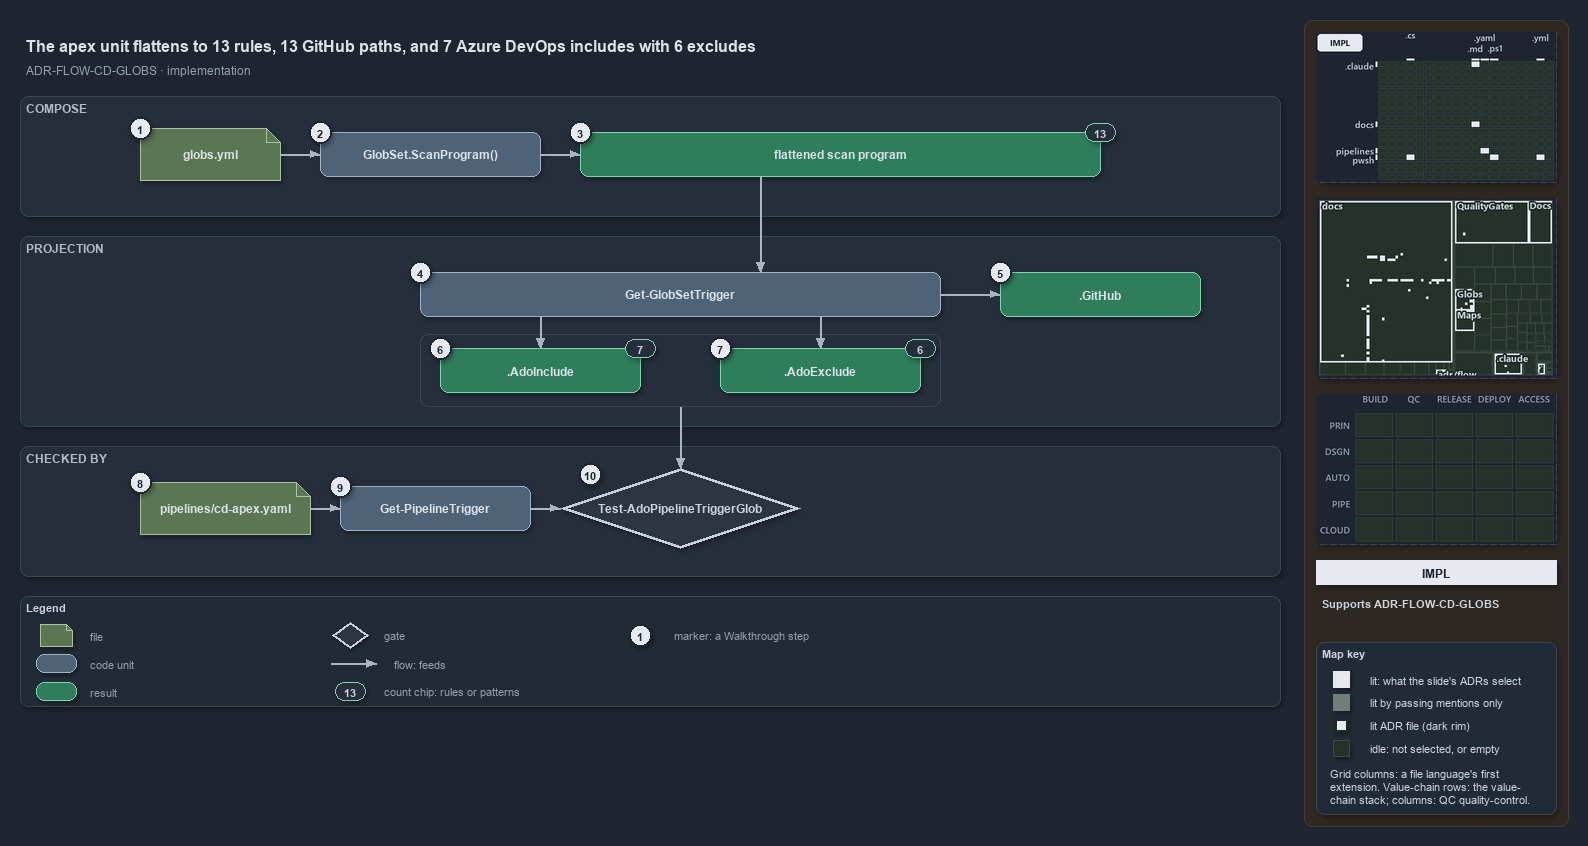

The diagram above was exported from draw.io. Its source (the exported page's mxGraphModel, read from the mxfile embedded in the PNG):
<mxGraphModel dx="1024" dy="768" grid="0" gridSize="10" guides="1" tooltips="1" connect="1" arrows="1" fold="1" page="1" pageScale="1" pageWidth="1572" pageHeight="720" background="#1E2430" math="0" shadow="1">
  <root>
    <mxCell id="0" />
    <mxCell id="1" parent="0" />
    <mxCell id="sidebar-bg" value="" style="rounded=1;arcSize=2;html=1;fillColor=#2E2823;strokeColor=#453C33;shadow=0;" vertex="1" parent="1">
      <mxGeometry x="1304" y="4" width="264" height="806" as="geometry" />
    </mxCell>
    <mxCell id="title" value="The apex unit flattens to 13 rules, 13 GitHub paths, and 7 Azure DevOps includes with 6 excludes" style="text;html=1;align=left;verticalAlign=middle;fontSize=16;fontStyle=1;fontColor=#DDE2E9;" vertex="1" parent="1">
      <mxGeometry x="20" y="14" width="1260" height="30" as="geometry" />
    </mxCell>
    <mxCell id="subtitle" value="ADR-FLOW-CD-GLOBS &amp;#183; implementation" style="text;html=1;align=left;verticalAlign=middle;fontSize=12;fontColor=#949FAE;" vertex="1" parent="1">
      <mxGeometry x="20" y="44" width="1240" height="20" as="geometry" />
    </mxCell>
    <mxCell id="band-compose" value="COMPOSE" style="rounded=1;html=1;arcSize=3;fillColor=#262E3B;strokeColor=#3A4555;verticalAlign=top;align=left;spacingLeft=8;fontStyle=1;fontSize=12;fontColor=#B0BAC7;" vertex="1" parent="1">
      <mxGeometry x="20" y="80" width="1260" height="120" as="geometry" />
    </mxCell>
    <mxCell id="band-projection" value="PROJECTION" style="rounded=1;html=1;arcSize=3;fillColor=#262E3B;strokeColor=#3A4555;verticalAlign=top;align=left;spacingLeft=8;fontStyle=1;fontSize=12;fontColor=#B0BAC7;" vertex="1" parent="1">
      <mxGeometry x="20" y="220" width="1260" height="190" as="geometry" />
    </mxCell>
    <mxCell id="band-checked" value="CHECKED BY" style="rounded=1;html=1;arcSize=3;fillColor=#262E3B;strokeColor=#3A4555;verticalAlign=top;align=left;spacingLeft=8;fontStyle=1;fontSize=12;fontColor=#B0BAC7;" vertex="1" parent="1">
      <mxGeometry x="20" y="430" width="1260" height="130" as="geometry" />
    </mxCell>
    <mxCell id="f-globs" value="&lt;b&gt;globs.yml&lt;/b&gt;" style="shape=note;size=14;whiteSpace=wrap;html=1;fillColor=#5B7653;strokeColor=#A9C29F;fontColor=#DDE2E9;fontSize=12;" vertex="1" parent="1">
      <mxGeometry x="140" y="112" width="140" height="52" as="geometry" />
    </mxCell>
    <mxCell id="c-scan" value="&lt;b&gt;GlobSet.ScanProgram()&lt;/b&gt;" style="rounded=1;whiteSpace=wrap;html=1;arcSize=20;fillColor=#4E6378;strokeColor=#9FB3C8;fontColor=#DDE2E9;fontSize=12;" vertex="1" parent="1">
      <mxGeometry x="320" y="116" width="220" height="44" as="geometry" />
    </mxCell>
    <mxCell id="r-program" value="&lt;b&gt;flattened scan program&lt;/b&gt;" style="rounded=1;whiteSpace=wrap;html=1;arcSize=20;fillColor=#2E7D5B;strokeColor=#7FD3AE;fontColor=#DDE2E9;fontSize=12;" vertex="1" parent="1">
      <mxGeometry x="580" y="116" width="520" height="44" as="geometry" />
    </mxCell>
    <mxCell id="n-program" value="13" style="rounded=1;arcSize=50;whiteSpace=wrap;html=1;fillColor=#262E3B;strokeColor=#7FD3AE;fontColor=#CDD3DC;fontStyle=1;fontSize=11;" vertex="1" parent="1">
      <mxGeometry x="1085" y="107" width="30" height="18" as="geometry" />
    </mxCell>
    <mxCell id="e-globs-scan" value="" style="edgeStyle=orthogonalEdgeStyle;rounded=1;html=1;fontSize=10;fontColor=#CDD3DC;endArrow=block;strokeColor=#AAB4C3;shadow=0;" edge="1" parent="1" source="f-globs" target="c-scan">
      <mxGeometry relative="1" as="geometry" />
    </mxCell>
    <mxCell id="e-scan-program" value="" style="edgeStyle=orthogonalEdgeStyle;rounded=1;html=1;fontSize=10;fontColor=#CDD3DC;endArrow=block;strokeColor=#AAB4C3;shadow=0;" edge="1" parent="1" source="c-scan" target="r-program">
      <mxGeometry relative="1" as="geometry" />
    </mxCell>
    <mxCell id="c-trigger" value="&lt;b&gt;Get-GlobSetTrigger&lt;/b&gt;" style="rounded=1;whiteSpace=wrap;html=1;arcSize=20;fillColor=#4E6378;strokeColor=#9FB3C8;fontColor=#DDE2E9;fontSize=12;" vertex="1" parent="1">
      <mxGeometry x="420" y="256" width="520" height="44" as="geometry" />
    </mxCell>
    <mxCell id="p-program-bottom" value="" style="text;html=1;strokeColor=none;fillColor=none;" vertex="1" parent="1">
      <mxGeometry x="760" y="160" width="1" height="1" as="geometry" />
    </mxCell>
    <mxCell id="p-trigger-top" value="" style="text;html=1;strokeColor=none;fillColor=none;" vertex="1" parent="1">
      <mxGeometry x="760" y="256" width="1" height="1" as="geometry" />
    </mxCell>
    <mxCell id="e-program-trigger" value="" style="edgeStyle=orthogonalEdgeStyle;rounded=1;html=1;fontSize=10;fontColor=#CDD3DC;endArrow=block;strokeColor=#AAB4C3;shadow=0;" edge="1" parent="1" source="p-program-bottom" target="p-trigger-top">
      <mxGeometry relative="1" as="geometry" />
    </mxCell>
    <mxCell id="r-github" value="&lt;b&gt;.GitHub&lt;/b&gt;" style="rounded=1;whiteSpace=wrap;html=1;arcSize=20;fillColor=#2E7D5B;strokeColor=#7FD3AE;fontColor=#DDE2E9;fontSize=12;" vertex="1" parent="1">
      <mxGeometry x="1000" y="256" width="200" height="44" as="geometry" />
    </mxCell>
    <mxCell id="e-trigger-github" value="" style="edgeStyle=orthogonalEdgeStyle;rounded=1;html=1;fontSize=10;fontColor=#CDD3DC;endArrow=block;strokeColor=#AAB4C3;shadow=0;" edge="1" parent="1" source="c-trigger" target="r-github">
      <mxGeometry relative="1" as="geometry" />
    </mxCell>
    <mxCell id="frame-ado" value="" style="rounded=1;html=1;arcSize=6;fillColor=none;strokeColor=#3A4555;strokeWidth=1;" vertex="1" parent="1">
      <mxGeometry x="420" y="318" width="520" height="72" as="geometry" />
    </mxCell>
    <mxCell id="r-include" value="&lt;b&gt;.AdoInclude&lt;/b&gt;" style="rounded=1;whiteSpace=wrap;html=1;arcSize=20;fillColor=#2E7D5B;strokeColor=#7FD3AE;fontColor=#DDE2E9;fontSize=12;" vertex="1" parent="1">
      <mxGeometry x="440" y="332" width="200" height="44" as="geometry" />
    </mxCell>
    <mxCell id="r-exclude" value="&lt;b&gt;.AdoExclude&lt;/b&gt;" style="rounded=1;whiteSpace=wrap;html=1;arcSize=20;fillColor=#2E7D5B;strokeColor=#7FD3AE;fontColor=#DDE2E9;fontSize=12;" vertex="1" parent="1">
      <mxGeometry x="720" y="332" width="200" height="44" as="geometry" />
    </mxCell>
    <mxCell id="n-include" value="7" style="rounded=1;arcSize=50;whiteSpace=wrap;html=1;fillColor=#262E3B;strokeColor=#7FD3AE;fontColor=#CDD3DC;fontStyle=1;fontSize=11;" vertex="1" parent="1">
      <mxGeometry x="625" y="323" width="30" height="18" as="geometry" />
    </mxCell>
    <mxCell id="n-exclude" value="6" style="rounded=1;arcSize=50;whiteSpace=wrap;html=1;fillColor=#262E3B;strokeColor=#7FD3AE;fontColor=#CDD3DC;fontStyle=1;fontSize=11;" vertex="1" parent="1">
      <mxGeometry x="905" y="323" width="30" height="18" as="geometry" />
    </mxCell>
    <mxCell id="p-trigger-b1" value="" style="text;html=1;strokeColor=none;fillColor=none;" vertex="1" parent="1">
      <mxGeometry x="540" y="300" width="1" height="1" as="geometry" />
    </mxCell>
    <mxCell id="p-trigger-b2" value="" style="text;html=1;strokeColor=none;fillColor=none;" vertex="1" parent="1">
      <mxGeometry x="820" y="300" width="1" height="1" as="geometry" />
    </mxCell>
    <mxCell id="p-include-top" value="" style="text;html=1;strokeColor=none;fillColor=none;" vertex="1" parent="1">
      <mxGeometry x="540" y="332" width="1" height="1" as="geometry" />
    </mxCell>
    <mxCell id="p-exclude-top" value="" style="text;html=1;strokeColor=none;fillColor=none;" vertex="1" parent="1">
      <mxGeometry x="820" y="332" width="1" height="1" as="geometry" />
    </mxCell>
    <mxCell id="e-trigger-include" value="" style="edgeStyle=orthogonalEdgeStyle;rounded=1;html=1;fontSize=10;fontColor=#CDD3DC;endArrow=block;strokeColor=#AAB4C3;shadow=0;" edge="1" parent="1" source="p-trigger-b1" target="p-include-top">
      <mxGeometry relative="1" as="geometry" />
    </mxCell>
    <mxCell id="e-trigger-exclude" value="" style="edgeStyle=orthogonalEdgeStyle;rounded=1;html=1;fontSize=10;fontColor=#CDD3DC;endArrow=block;strokeColor=#AAB4C3;shadow=0;" edge="1" parent="1" source="p-trigger-b2" target="p-exclude-top">
      <mxGeometry relative="1" as="geometry" />
    </mxCell>
    <mxCell id="f-pipeline" value="&lt;b&gt;pipelines/cd-apex.yaml&lt;/b&gt;" style="shape=note;size=14;whiteSpace=wrap;html=1;fillColor=#5B7653;strokeColor=#A9C29F;fontColor=#DDE2E9;fontSize=12;" vertex="1" parent="1">
      <mxGeometry x="140" y="466" width="170" height="52" as="geometry" />
    </mxCell>
    <mxCell id="c-read" value="&lt;b&gt;Get-PipelineTrigger&lt;/b&gt;" style="rounded=1;whiteSpace=wrap;html=1;arcSize=20;fillColor=#4E6378;strokeColor=#9FB3C8;fontColor=#DDE2E9;fontSize=12;" vertex="1" parent="1">
      <mxGeometry x="340" y="470" width="190" height="44" as="geometry" />
    </mxCell>
    <mxCell id="g-ado" value="&lt;b&gt;Test-AdoPipelineTriggerGlob&lt;/b&gt;" style="rhombus;whiteSpace=wrap;html=1;fillColor=#2C3542;strokeColor=#C7D0DB;strokeWidth=3;fontColor=#CDD3DC;fontSize=12;" vertex="1" parent="1">
      <mxGeometry x="560" y="452" width="240" height="80" as="geometry" />
    </mxCell>
    <mxCell id="e-pipeline-read" value="" style="edgeStyle=orthogonalEdgeStyle;rounded=1;html=1;fontSize=10;fontColor=#CDD3DC;endArrow=block;strokeColor=#AAB4C3;shadow=0;" edge="1" parent="1" source="f-pipeline" target="c-read">
      <mxGeometry relative="1" as="geometry" />
    </mxCell>
    <mxCell id="e-read-gate" value="" style="edgeStyle=orthogonalEdgeStyle;rounded=1;html=1;fontSize=10;fontColor=#CDD3DC;endArrow=block;strokeColor=#AAB4C3;shadow=0;" edge="1" parent="1" source="c-read" target="g-ado">
      <mxGeometry relative="1" as="geometry" />
    </mxCell>
    <mxCell id="p-frame-bottom" value="" style="text;html=1;strokeColor=none;fillColor=none;" vertex="1" parent="1">
      <mxGeometry x="680" y="390" width="1" height="1" as="geometry" />
    </mxCell>
    <mxCell id="p-gate-top" value="" style="text;html=1;strokeColor=none;fillColor=none;" vertex="1" parent="1">
      <mxGeometry x="680" y="452" width="1" height="1" as="geometry" />
    </mxCell>
    <mxCell id="e-frame-gate" value="" style="edgeStyle=orthogonalEdgeStyle;rounded=1;html=1;fontSize=10;fontColor=#CDD3DC;endArrow=block;strokeColor=#AAB4C3;shadow=0;" edge="1" parent="1" source="p-frame-bottom" target="p-gate-top">
      <mxGeometry relative="1" as="geometry" />
    </mxCell>
    <mxCell id="mark-1" value="1" style="ellipse;html=1;fillColor=#E6EAF0;strokeColor=#1E2430;strokeWidth=2;fontColor=#1E2430;fontStyle=1;fontSize=11;" vertex="1" parent="1">
      <mxGeometry x="129" y="101" width="22" height="22" as="geometry" />
    </mxCell>
    <mxCell id="mark-2" value="2" style="ellipse;html=1;fillColor=#E6EAF0;strokeColor=#1E2430;strokeWidth=2;fontColor=#1E2430;fontStyle=1;fontSize=11;" vertex="1" parent="1">
      <mxGeometry x="309" y="105" width="22" height="22" as="geometry" />
    </mxCell>
    <mxCell id="mark-3" value="3" style="ellipse;html=1;fillColor=#E6EAF0;strokeColor=#1E2430;strokeWidth=2;fontColor=#1E2430;fontStyle=1;fontSize=11;" vertex="1" parent="1">
      <mxGeometry x="569" y="105" width="22" height="22" as="geometry" />
    </mxCell>
    <mxCell id="mark-4" value="4" style="ellipse;html=1;fillColor=#E6EAF0;strokeColor=#1E2430;strokeWidth=2;fontColor=#1E2430;fontStyle=1;fontSize=11;" vertex="1" parent="1">
      <mxGeometry x="409" y="245" width="22" height="22" as="geometry" />
    </mxCell>
    <mxCell id="mark-5" value="5" style="ellipse;html=1;fillColor=#E6EAF0;strokeColor=#1E2430;strokeWidth=2;fontColor=#1E2430;fontStyle=1;fontSize=11;" vertex="1" parent="1">
      <mxGeometry x="989" y="245" width="22" height="22" as="geometry" />
    </mxCell>
    <mxCell id="mark-6" value="6" style="ellipse;html=1;fillColor=#E6EAF0;strokeColor=#1E2430;strokeWidth=2;fontColor=#1E2430;fontStyle=1;fontSize=11;" vertex="1" parent="1">
      <mxGeometry x="429" y="321" width="22" height="22" as="geometry" />
    </mxCell>
    <mxCell id="mark-7" value="7" style="ellipse;html=1;fillColor=#E6EAF0;strokeColor=#1E2430;strokeWidth=2;fontColor=#1E2430;fontStyle=1;fontSize=11;" vertex="1" parent="1">
      <mxGeometry x="709" y="321" width="22" height="22" as="geometry" />
    </mxCell>
    <mxCell id="mark-8" value="8" style="ellipse;html=1;fillColor=#E6EAF0;strokeColor=#1E2430;strokeWidth=2;fontColor=#1E2430;fontStyle=1;fontSize=11;" vertex="1" parent="1">
      <mxGeometry x="129" y="455" width="22" height="22" as="geometry" />
    </mxCell>
    <mxCell id="mark-9" value="9" style="ellipse;html=1;fillColor=#E6EAF0;strokeColor=#1E2430;strokeWidth=2;fontColor=#1E2430;fontStyle=1;fontSize=11;" vertex="1" parent="1">
      <mxGeometry x="329" y="459" width="22" height="22" as="geometry" />
    </mxCell>
    <mxCell id="mark-10" value="10" style="ellipse;html=1;fillColor=#E6EAF0;strokeColor=#1E2430;strokeWidth=2;fontColor=#1E2430;fontStyle=1;fontSize=11;" vertex="1" parent="1">
      <mxGeometry x="579" y="447" width="22" height="22" as="geometry" />
    </mxCell>
    <mxCell id="legend" value="&lt;b&gt;Legend&lt;/b&gt;" style="rounded=1;whiteSpace=wrap;html=1;arcSize=6;fillColor=#222A36;strokeColor=#3A4555;align=left;verticalAlign=top;spacing=8;fontSize=11;fontColor=#CDD3DC;" vertex="1" parent="1">
      <mxGeometry x="20" y="580" width="1260" height="110" as="geometry" />
    </mxCell>
    <mxCell id="lg-0" value="" style="shape=note;size=6;html=1;fillColor=#5B7653;strokeColor=#A9C29F;" vertex="1" parent="1">
      <mxGeometry x="40" y="608" width="32" height="22" as="geometry" />
    </mxCell>
    <mxCell id="lg-0-t" value="file" style="text;html=1;align=left;verticalAlign=middle;fontSize=11;fontColor=#949FAE;" vertex="1" parent="1">
      <mxGeometry x="84" y="609" width="270" height="20" as="geometry" />
    </mxCell>
    <mxCell id="lg-1" value="" style="rounded=1;html=1;arcSize=20;fillColor=#4E6378;strokeColor=#9FB3C8;" vertex="1" parent="1">
      <mxGeometry x="36" y="638" width="40" height="18" as="geometry" />
    </mxCell>
    <mxCell id="lg-1-t" value="code unit" style="text;html=1;align=left;verticalAlign=middle;fontSize=11;fontColor=#949FAE;" vertex="1" parent="1">
      <mxGeometry x="84" y="637" width="270" height="20" as="geometry" />
    </mxCell>
    <mxCell id="lg-2" value="" style="rounded=1;html=1;arcSize=20;fillColor=#2E7D5B;strokeColor=#7FD3AE;" vertex="1" parent="1">
      <mxGeometry x="36" y="666" width="40" height="18" as="geometry" />
    </mxCell>
    <mxCell id="lg-2-t" value="result" style="text;html=1;align=left;verticalAlign=middle;fontSize=11;fontColor=#949FAE;" vertex="1" parent="1">
      <mxGeometry x="84" y="665" width="270" height="20" as="geometry" />
    </mxCell>
    <mxCell id="lg-3" value="" style="rhombus;html=1;fillColor=#2C3542;strokeColor=#C7D0DB;strokeWidth=2;fontColor=#CDD3DC;" vertex="1" parent="1">
      <mxGeometry x="332" y="606" width="36" height="26" as="geometry" />
    </mxCell>
    <mxCell id="lg-3-t" value="gate" style="text;html=1;align=left;verticalAlign=middle;fontSize=11;fontColor=#949FAE;" vertex="1" parent="1">
      <mxGeometry x="378" y="609" width="270" height="20" as="geometry" />
    </mxCell>
    <mxCell id="lg-4-a" value="" style="text;html=1;strokeColor=none;fillColor=none;" vertex="1" parent="1">
      <mxGeometry x="330" y="647" width="1" height="1" as="geometry" />
    </mxCell>
    <mxCell id="lg-4-b" value="" style="text;html=1;strokeColor=none;fillColor=none;" vertex="1" parent="1">
      <mxGeometry x="376" y="647" width="1" height="1" as="geometry" />
    </mxCell>
    <mxCell id="lg-4" value="" style="edgeStyle=orthogonalEdgeStyle;rounded=1;html=1;fontSize=10;fontColor=#CDD3DC;endArrow=block;strokeColor=#AAB4C3;shadow=0;" edge="1" parent="1" source="lg-4-a" target="lg-4-b">
      <mxGeometry relative="1" as="geometry" />
    </mxCell>
    <mxCell id="lg-4-t" value="flow: feeds" style="text;html=1;align=left;verticalAlign=middle;fontSize=11;fontColor=#949FAE;" vertex="1" parent="1">
      <mxGeometry x="388" y="637" width="260" height="20" as="geometry" />
    </mxCell>
    <mxCell id="lg-5" value="13" style="rounded=1;arcSize=50;whiteSpace=wrap;html=1;fillColor=#262E3B;strokeColor=#7FD3AE;fontColor=#CDD3DC;fontStyle=1;fontSize=11;" vertex="1" parent="1">
      <mxGeometry x="335" y="666" width="30" height="18" as="geometry" />
    </mxCell>
    <mxCell id="lg-5-t" value="count chip: rules or patterns" style="text;html=1;align=left;verticalAlign=middle;fontSize=11;fontColor=#949FAE;" vertex="1" parent="1">
      <mxGeometry x="378" y="665" width="270" height="20" as="geometry" />
    </mxCell>
    <mxCell id="lg-6" value="1" style="ellipse;html=1;fillColor=#E6EAF0;strokeColor=#1E2430;strokeWidth=2;fontColor=#1E2430;fontStyle=1;fontSize=11;" vertex="1" parent="1">
      <mxGeometry x="629" y="608" width="22" height="22" as="geometry" />
    </mxCell>
    <mxCell id="lg-6-t" value="marker: a Walkthrough step" style="text;html=1;align=left;verticalAlign=middle;fontSize=11;fontColor=#949FAE;" vertex="1" parent="1">
      <mxGeometry x="668" y="609" width="270" height="20" as="geometry" />
    </mxCell>
    <mxCell id="minimap-grid" value="" style="shape=image;imageAspect=0;rounded=1;arcSize=4;whiteSpace=wrap;html=1;fillColor=#262E3B;strokeColor=#3A4555;dashed=1;fontColor=#949FAE;fontSize=11;image=data:image/png,(base64 omitted: 10908 chars);" vertex="1" parent="1">
      <mxGeometry x="1316" y="16" width="240" height="150" as="geometry" />
    </mxCell>
    <mxCell id="minimap-tree" value="" style="shape=image;imageAspect=0;rounded=1;arcSize=4;whiteSpace=wrap;html=1;fillColor=#262E3B;strokeColor=#3A4555;dashed=1;fontColor=#949FAE;fontSize=11;image=data:image/png,(base64 omitted: 18172 chars);" vertex="1" parent="1">
      <mxGeometry x="1316" y="182" width="240" height="180" as="geometry" />
    </mxCell>
    <mxCell id="minimap-chain" value="" style="shape=image;imageAspect=0;rounded=1;arcSize=4;whiteSpace=wrap;html=1;fillColor=#262E3B;strokeColor=#3A4555;dashed=1;fontColor=#949FAE;fontSize=11;image=data:image/png,(base64 omitted: 11912 chars);" vertex="1" parent="1">
      <mxGeometry x="1316" y="378" width="240" height="150" as="geometry" />
    </mxCell>
    <mxCell id="lens-badge" value="IMPL" style="rounded=0;whiteSpace=wrap;html=1;align=center;verticalAlign=middle;fontSize=12;fontStyle=1;fontColor=#1E2430;fillColor=#E6EAF0;strokeColor=none;" vertex="1" parent="1">
      <mxGeometry x="1316" y="544" width="240" height="24" as="geometry" />
    </mxCell>
    <mxCell id="supports" value="&lt;b&gt;Supports&lt;/b&gt; ADR-FLOW-CD-GLOBS" style="text;html=1;whiteSpace=wrap;align=left;verticalAlign=top;fontSize=11;fontColor=#CDD3DC;" vertex="1" parent="1">
      <mxGeometry x="1316" y="576" width="240" height="38" as="geometry" />
    </mxCell>
    <mxCell id="mapkey" value="&lt;b&gt;Map key&lt;/b&gt;" style="rounded=1;arcSize=6;whiteSpace=wrap;html=1;align=left;verticalAlign=top;fontSize=11;fontColor=#CDD3DC;fillColor=#222A36;strokeColor=#3A4555;spacingLeft=8;spacingTop=2;" vertex="1" parent="1">
      <mxGeometry x="1316" y="626" width="240" height="172" as="geometry" />
    </mxCell>
    <mxCell id="mapkey-lit" value="" style="rounded=0;html=1;fillColor=#E6EAF0;strokeColor=#E6EAF0;" vertex="1" parent="1">
      <mxGeometry x="1333.0" y="655.0" width="16" height="16" as="geometry" />
    </mxCell>
    <mxCell id="mapkey-lit-text" value="lit: what the slide's ADRs select" style="text;html=1;align=left;verticalAlign=middle;fontSize=11;fontColor=#CDD3DC;" vertex="1" parent="1">
      <mxGeometry x="1364" y="653" width="184" height="20" as="geometry" />
    </mxCell>
    <mxCell id="mapkey-touched" value="" style="rounded=0;html=1;fillColor=#727C79;strokeColor=#727C79;" vertex="1" parent="1">
      <mxGeometry x="1333.0" y="678.0" width="16" height="16" as="geometry" />
    </mxCell>
    <mxCell id="mapkey-touched-text" value="lit by passing mentions only" style="text;html=1;align=left;verticalAlign=middle;fontSize=11;fontColor=#CDD3DC;" vertex="1" parent="1">
      <mxGeometry x="1364" y="676" width="184" height="20" as="geometry" />
    </mxCell>
    <mxCell id="mapkey-adr" value="" style="rounded=0;html=1;fillColor=#E6EAF0;strokeColor=#1C2A24;strokeWidth=2;" vertex="1" parent="1">
      <mxGeometry x="1335.0" y="703.0" width="12" height="12" as="geometry" />
    </mxCell>
    <mxCell id="mapkey-adr-text" value="lit ADR file (dark rim)" style="text;html=1;align=left;verticalAlign=middle;fontSize=11;fontColor=#CDD3DC;" vertex="1" parent="1">
      <mxGeometry x="1364" y="699" width="184" height="20" as="geometry" />
    </mxCell>
    <mxCell id="mapkey-idle" value="" style="rounded=0;html=1;fillColor=#243229;strokeColor=#3B4D43;" vertex="1" parent="1">
      <mxGeometry x="1333.0" y="724.0" width="16" height="16" as="geometry" />
    </mxCell>
    <mxCell id="mapkey-idle-text" value="idle: not selected, or empty" style="text;html=1;align=left;verticalAlign=middle;fontSize=11;fontColor=#CDD3DC;" vertex="1" parent="1">
      <mxGeometry x="1364" y="722" width="184" height="20" as="geometry" />
    </mxCell>
    <mxCell id="mapkey-codes" value="Grid columns: a file language's first&lt;br&gt;extension. Value-chain rows: the value-&lt;br&gt;chain stack; columns: QC quality-control." style="text;html=1;align=left;verticalAlign=top;whiteSpace=wrap;fontSize=11;fontColor=#CDD3DC;" vertex="1" parent="1">
      <mxGeometry x="1324" y="746" width="224" height="46" as="geometry" />
    </mxCell>
  </root>
</mxGraphModel>